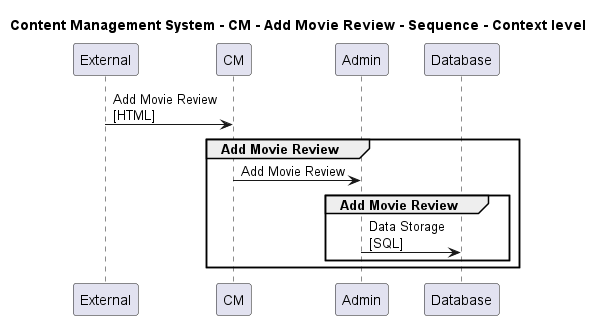

The diagram above was rendered by PlantUML. Its source (embedded in the PNG):
@startuml

title Content Management System - CM - Add Movie Review - Sequence - Context level

participant "External" as C4InterFlow.SoftwareSystems.ExternalSystem
participant "CM" as ContentManagementSystem.SoftwareSystems.CM
participant "Admin" as ContentManagementSystem.SoftwareSystems.Admin
participant "Database" as ContentManagementSystem.SoftwareSystems.Database

C4InterFlow.SoftwareSystems.ExternalSystem -> ContentManagementSystem.SoftwareSystems.CM : Add Movie Review\n[HTML]
group Add Movie Review
ContentManagementSystem.SoftwareSystems.CM -> ContentManagementSystem.SoftwareSystems.Admin : Add Movie Review
group Add Movie Review
ContentManagementSystem.SoftwareSystems.Admin -> ContentManagementSystem.SoftwareSystems.Database : Data Storage\n[SQL]
end
end


@enduml